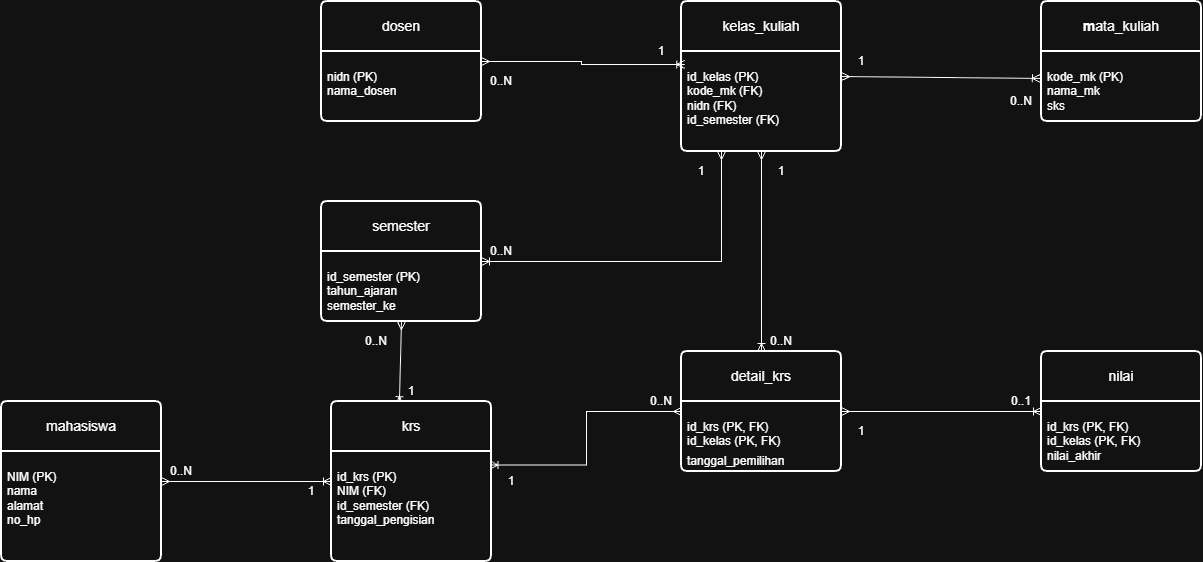

The diagram above was exported from draw.io. Its source (the exported page's mxGraphModel, read from the mxfile embedded in the PNG):
<mxGraphModel dx="2609" dy="1130" grid="1" gridSize="10" guides="1" tooltips="1" connect="1" arrows="1" fold="1" page="1" pageScale="1" pageWidth="850" pageHeight="1100" math="0" shadow="0">
  <root>
    <mxCell id="0" />
    <mxCell id="1" parent="0" />
    <mxCell id="laipnm1rrJOiiOmvA7fD-31" edge="1" parent="1" source="laipnm1rrJOiiOmvA7fD-1" style="edgeStyle=orthogonalEdgeStyle;shape=connector;rounded=0;orthogonalLoop=1;jettySize=auto;html=1;exitX=1;exitY=0.5;exitDx=0;exitDy=0;entryX=0;entryY=0.5;entryDx=0;entryDy=0;strokeColor=default;align=center;verticalAlign=middle;fontFamily=Helvetica;fontSize=11;fontColor=default;labelBackgroundColor=default;startArrow=ERmany;startFill=0;endArrow=ERoneToMany;endFill=0;" target="laipnm1rrJOiiOmvA7fD-11">
      <mxGeometry relative="1" as="geometry" />
    </mxCell>
    <mxCell id="laipnm1rrJOiiOmvA7fD-1" parent="1" style="swimlane;childLayout=stackLayout;horizontal=1;startSize=50;horizontalStack=0;rounded=1;fontSize=14;fontStyle=0;strokeWidth=2;resizeParent=0;resizeLast=1;shadow=0;dashed=0;align=center;arcSize=4;whiteSpace=wrap;html=1;" value="mahasiswa" vertex="1">
      <mxGeometry height="160" width="160" x="-800" y="440" as="geometry" />
    </mxCell>
    <mxCell id="laipnm1rrJOiiOmvA7fD-2" parent="laipnm1rrJOiiOmvA7fD-1" style="align=left;strokeColor=none;fillColor=none;spacingLeft=4;spacingRight=4;fontSize=12;verticalAlign=top;rotatable=0;part=1;html=1;whiteSpace=wrap;" value="&lt;p&gt;NIM (PK)&lt;br&gt;nama&lt;br&gt;alamat&lt;br&gt;no_hp&lt;/p&gt;" vertex="1">
      <mxGeometry height="110" width="160" y="50" as="geometry" />
    </mxCell>
    <mxCell id="laipnm1rrJOiiOmvA7fD-3" parent="1" style="swimlane;childLayout=stackLayout;horizontal=1;startSize=50;horizontalStack=0;rounded=1;fontSize=14;fontStyle=0;strokeWidth=2;resizeParent=0;resizeLast=1;shadow=0;dashed=0;align=center;arcSize=4;whiteSpace=wrap;html=1;" value="&lt;strong&gt;m&lt;/strong&gt;ata_kuliah" vertex="1">
      <mxGeometry height="120" width="160" x="240" y="40" as="geometry" />
    </mxCell>
    <mxCell id="laipnm1rrJOiiOmvA7fD-4" parent="laipnm1rrJOiiOmvA7fD-3" style="align=left;strokeColor=none;fillColor=none;spacingLeft=4;spacingRight=4;fontSize=12;verticalAlign=top;rotatable=0;part=1;html=1;whiteSpace=wrap;" value="&lt;p&gt;kode_mk (PK)&lt;br&gt;nama_mk&lt;br&gt;sks&lt;/p&gt;" vertex="1">
      <mxGeometry height="70" width="160" y="50" as="geometry" />
    </mxCell>
    <mxCell id="laipnm1rrJOiiOmvA7fD-5" parent="1" style="swimlane;childLayout=stackLayout;horizontal=1;startSize=50;horizontalStack=0;rounded=1;fontSize=14;fontStyle=0;strokeWidth=2;resizeParent=0;resizeLast=1;shadow=0;dashed=0;align=center;arcSize=4;whiteSpace=wrap;html=1;" value="dosen" vertex="1">
      <mxGeometry height="120" width="160" x="-480" y="40" as="geometry" />
    </mxCell>
    <mxCell id="laipnm1rrJOiiOmvA7fD-6" parent="laipnm1rrJOiiOmvA7fD-5" style="align=left;strokeColor=none;fillColor=none;spacingLeft=4;spacingRight=4;fontSize=12;verticalAlign=top;rotatable=0;part=1;html=1;whiteSpace=wrap;" value="&lt;p&gt;nidn (PK)&lt;br&gt;nama_dosen&lt;/p&gt;" vertex="1">
      <mxGeometry height="70" width="160" y="50" as="geometry" />
    </mxCell>
    <mxCell id="laipnm1rrJOiiOmvA7fD-30" edge="1" parent="1" source="laipnm1rrJOiiOmvA7fD-7" style="shape=connector;rounded=0;orthogonalLoop=1;jettySize=auto;html=1;exitX=0.5;exitY=1;exitDx=0;exitDy=0;strokeColor=default;align=center;verticalAlign=middle;fontFamily=Helvetica;fontSize=11;fontColor=default;labelBackgroundColor=default;startArrow=ERmany;startFill=0;endArrow=ERoneToMany;endFill=0;entryX=0.424;entryY=0.02;entryDx=0;entryDy=0;entryPerimeter=0;" target="laipnm1rrJOiiOmvA7fD-11">
      <mxGeometry relative="1" x="-0.8799" as="geometry">
        <mxPoint x="-399.22807017543846" y="370" as="targetPoint" />
      </mxGeometry>
    </mxCell>
    <mxCell id="laipnm1rrJOiiOmvA7fD-7" parent="1" style="swimlane;childLayout=stackLayout;horizontal=1;startSize=50;horizontalStack=0;rounded=1;fontSize=14;fontStyle=0;strokeWidth=2;resizeParent=0;resizeLast=1;shadow=0;dashed=0;align=center;arcSize=4;whiteSpace=wrap;html=1;" value="semester" vertex="1">
      <mxGeometry height="120" width="160" x="-480" y="240" as="geometry" />
    </mxCell>
    <mxCell id="laipnm1rrJOiiOmvA7fD-8" parent="laipnm1rrJOiiOmvA7fD-7" style="align=left;strokeColor=none;fillColor=none;spacingLeft=4;spacingRight=4;fontSize=12;verticalAlign=top;rotatable=0;part=1;html=1;whiteSpace=wrap;" value="&lt;p&gt;id_semester (PK)&lt;br&gt;tahun_ajaran&lt;br&gt;semester_ke&lt;/p&gt;" vertex="1">
      <mxGeometry height="70" width="160" y="50" as="geometry" />
    </mxCell>
    <mxCell id="laipnm1rrJOiiOmvA7fD-20" edge="1" parent="1" source="laipnm1rrJOiiOmvA7fD-9" style="shape=connector;rounded=0;orthogonalLoop=1;jettySize=auto;html=1;exitX=1;exitY=0.5;exitDx=0;exitDy=0;strokeColor=default;align=center;verticalAlign=middle;fontFamily=Helvetica;fontSize=11;fontColor=default;labelBackgroundColor=default;startArrow=ERmany;startFill=0;endArrow=ERoneToMany;endFill=0;entryX=-0.007;entryY=0.385;entryDx=0;entryDy=0;entryPerimeter=0;" target="laipnm1rrJOiiOmvA7fD-4">
      <mxGeometry relative="1" x="-0.0447" as="geometry">
        <mxPoint x="230" y="115.55555555555554" as="targetPoint" />
      </mxGeometry>
    </mxCell>
    <mxCell id="laipnm1rrJOiiOmvA7fD-25" edge="1" parent="1" source="laipnm1rrJOiiOmvA7fD-9" style="edgeStyle=orthogonalEdgeStyle;shape=connector;rounded=0;orthogonalLoop=1;jettySize=auto;html=1;exitX=0.5;exitY=1;exitDx=0;exitDy=0;entryX=0.5;entryY=0;entryDx=0;entryDy=0;strokeColor=default;align=center;verticalAlign=middle;fontFamily=Helvetica;fontSize=11;fontColor=default;labelBackgroundColor=default;startArrow=ERmany;startFill=0;endArrow=ERoneToMany;endFill=0;" target="laipnm1rrJOiiOmvA7fD-13">
      <mxGeometry relative="1" as="geometry" />
    </mxCell>
    <mxCell id="laipnm1rrJOiiOmvA7fD-32" edge="1" parent="1" source="laipnm1rrJOiiOmvA7fD-9" style="edgeStyle=orthogonalEdgeStyle;shape=connector;rounded=0;orthogonalLoop=1;jettySize=auto;html=1;exitX=0.25;exitY=1;exitDx=0;exitDy=0;entryX=1;entryY=0.5;entryDx=0;entryDy=0;strokeColor=default;align=center;verticalAlign=middle;fontFamily=Helvetica;fontSize=11;fontColor=default;labelBackgroundColor=default;startArrow=ERmany;startFill=0;endArrow=ERoneToMany;endFill=0;" target="laipnm1rrJOiiOmvA7fD-7">
      <mxGeometry relative="1" as="geometry" />
    </mxCell>
    <mxCell id="laipnm1rrJOiiOmvA7fD-9" parent="1" style="swimlane;childLayout=stackLayout;horizontal=1;startSize=50;horizontalStack=0;rounded=1;fontSize=14;fontStyle=0;strokeWidth=2;resizeParent=0;resizeLast=1;shadow=0;dashed=0;align=center;arcSize=4;whiteSpace=wrap;html=1;" value="kelas_kuliah" vertex="1">
      <mxGeometry height="150" width="160" x="-120" y="40" as="geometry" />
    </mxCell>
    <mxCell id="laipnm1rrJOiiOmvA7fD-10" parent="laipnm1rrJOiiOmvA7fD-9" style="align=left;strokeColor=none;fillColor=none;spacingLeft=4;spacingRight=4;fontSize=12;verticalAlign=top;rotatable=0;part=1;html=1;whiteSpace=wrap;" value="&lt;p&gt;id_kelas (PK)&lt;br&gt;kode_mk (FK)&lt;br&gt;nidn (FK)&lt;br&gt;id_semester (FK)&lt;/p&gt;" vertex="1">
      <mxGeometry height="100" width="160" y="50" as="geometry" />
    </mxCell>
    <mxCell id="laipnm1rrJOiiOmvA7fD-11" parent="1" style="swimlane;childLayout=stackLayout;horizontal=1;startSize=50;horizontalStack=0;rounded=1;fontSize=14;fontStyle=0;strokeWidth=2;resizeParent=0;resizeLast=1;shadow=0;dashed=0;align=center;arcSize=4;whiteSpace=wrap;html=1;" value="krs" vertex="1">
      <mxGeometry height="160" width="160" x="-470" y="440" as="geometry" />
    </mxCell>
    <mxCell id="laipnm1rrJOiiOmvA7fD-12" parent="laipnm1rrJOiiOmvA7fD-11" style="align=left;strokeColor=none;fillColor=none;spacingLeft=4;spacingRight=4;fontSize=12;verticalAlign=top;rotatable=0;part=1;html=1;whiteSpace=wrap;" value="&lt;p&gt;id_krs (PK)&lt;br&gt;NIM (FK)&lt;br&gt;id_semester (FK)&lt;br&gt;tanggal_pengisian&lt;/p&gt;" vertex="1">
      <mxGeometry height="110" width="160" y="50" as="geometry" />
    </mxCell>
    <mxCell id="laipnm1rrJOiiOmvA7fD-27" edge="1" parent="1" source="laipnm1rrJOiiOmvA7fD-13" style="edgeStyle=orthogonalEdgeStyle;shape=connector;rounded=0;orthogonalLoop=1;jettySize=auto;html=1;exitX=1;exitY=0.5;exitDx=0;exitDy=0;entryX=0;entryY=0.5;entryDx=0;entryDy=0;strokeColor=default;align=center;verticalAlign=middle;fontFamily=Helvetica;fontSize=11;fontColor=default;labelBackgroundColor=default;startArrow=ERmany;startFill=0;endArrow=ERoneToMany;endFill=0;" target="laipnm1rrJOiiOmvA7fD-15">
      <mxGeometry relative="1" as="geometry" />
    </mxCell>
    <mxCell id="laipnm1rrJOiiOmvA7fD-13" parent="1" style="swimlane;childLayout=stackLayout;horizontal=1;startSize=50;horizontalStack=0;rounded=1;fontSize=14;fontStyle=0;strokeWidth=2;resizeParent=0;resizeLast=1;shadow=0;dashed=0;align=center;arcSize=4;whiteSpace=wrap;html=1;" value="detail_krs" vertex="1">
      <mxGeometry height="120" width="160" x="-120" y="390" as="geometry" />
    </mxCell>
    <mxCell id="laipnm1rrJOiiOmvA7fD-14" parent="laipnm1rrJOiiOmvA7fD-13" style="align=left;strokeColor=none;fillColor=none;spacingLeft=4;spacingRight=4;fontSize=12;verticalAlign=top;rotatable=0;part=1;html=1;whiteSpace=wrap;" value="&lt;p&gt;id_krs (PK, FK)&lt;br&gt;id_kelas (PK, FK)&lt;/p&gt;&lt;p style=&quot;line-height: 0%;&quot;&gt;tanggal_pemilihan&lt;/p&gt;" vertex="1">
      <mxGeometry height="70" width="160" y="50" as="geometry" />
    </mxCell>
    <mxCell id="laipnm1rrJOiiOmvA7fD-15" parent="1" style="swimlane;childLayout=stackLayout;horizontal=1;startSize=50;horizontalStack=0;rounded=1;fontSize=14;fontStyle=0;strokeWidth=2;resizeParent=0;resizeLast=1;shadow=0;dashed=0;align=center;arcSize=4;whiteSpace=wrap;html=1;" value="nilai" vertex="1">
      <mxGeometry height="120" width="160" x="240" y="390" as="geometry" />
    </mxCell>
    <mxCell id="laipnm1rrJOiiOmvA7fD-16" parent="laipnm1rrJOiiOmvA7fD-15" style="align=left;strokeColor=none;fillColor=none;spacingLeft=4;spacingRight=4;fontSize=12;verticalAlign=top;rotatable=0;part=1;html=1;whiteSpace=wrap;" value="&lt;p&gt;id_krs (PK, FK)&lt;br&gt;id_kelas (PK, FK)&lt;br&gt;nilai_akhir&lt;/p&gt;" vertex="1">
      <mxGeometry height="70" width="160" y="50" as="geometry" />
    </mxCell>
    <mxCell id="laipnm1rrJOiiOmvA7fD-22" edge="1" parent="1" source="laipnm1rrJOiiOmvA7fD-5" style="shape=connector;rounded=0;orthogonalLoop=1;jettySize=auto;html=1;exitX=1;exitY=0.5;exitDx=0;exitDy=0;entryX=0.02;entryY=0.129;entryDx=0;entryDy=0;entryPerimeter=0;strokeColor=default;align=center;verticalAlign=middle;fontFamily=Helvetica;fontSize=11;fontColor=default;labelBackgroundColor=default;startArrow=ERmany;startFill=0;endArrow=ERoneToMany;endFill=0;edgeStyle=orthogonalEdgeStyle;" target="laipnm1rrJOiiOmvA7fD-10">
      <mxGeometry relative="1" x="-0.0157" as="geometry" />
    </mxCell>
    <mxCell id="laipnm1rrJOiiOmvA7fD-28" edge="1" parent="1" source="laipnm1rrJOiiOmvA7fD-13" style="shape=connector;rounded=0;orthogonalLoop=1;jettySize=auto;html=1;exitX=0;exitY=0.5;exitDx=0;exitDy=0;entryX=0.991;entryY=0.123;entryDx=0;entryDy=0;entryPerimeter=0;strokeColor=default;align=center;verticalAlign=middle;fontFamily=Helvetica;fontSize=11;fontColor=default;labelBackgroundColor=default;startArrow=ERmany;startFill=0;endArrow=ERoneToMany;endFill=0;edgeStyle=orthogonalEdgeStyle;" target="laipnm1rrJOiiOmvA7fD-12">
      <mxGeometry relative="1" x="-0.0068" as="geometry" />
    </mxCell>
    <mxCell id="laipnm1rrJOiiOmvA7fD-33" parent="1" style="text;html=1;whiteSpace=wrap;strokeColor=none;fillColor=none;align=center;verticalAlign=middle;rounded=0;" value="0..N" vertex="1">
      <mxGeometry height="40" width="60" x="190" y="120" as="geometry" />
    </mxCell>
    <mxCell id="laipnm1rrJOiiOmvA7fD-35" parent="1" style="text;html=1;whiteSpace=wrap;strokeColor=none;fillColor=none;align=center;verticalAlign=middle;rounded=0;" value="1" vertex="1">
      <mxGeometry height="40" width="60" x="30" y="80" as="geometry" />
    </mxCell>
    <mxCell id="laipnm1rrJOiiOmvA7fD-36" parent="1" style="text;html=1;whiteSpace=wrap;strokeColor=none;fillColor=none;align=center;verticalAlign=middle;rounded=0;" value="1" vertex="1">
      <mxGeometry height="40" width="60" x="-170" y="70" as="geometry" />
    </mxCell>
    <mxCell id="laipnm1rrJOiiOmvA7fD-37" parent="1" style="text;html=1;whiteSpace=wrap;strokeColor=none;fillColor=none;align=center;verticalAlign=middle;rounded=0;" value="0..N" vertex="1">
      <mxGeometry height="40" width="60" x="-330" y="100" as="geometry" />
    </mxCell>
    <mxCell id="laipnm1rrJOiiOmvA7fD-38" parent="1" style="text;html=1;whiteSpace=wrap;strokeColor=none;fillColor=none;align=center;verticalAlign=middle;rounded=0;" value="1" vertex="1">
      <mxGeometry height="40" width="60" x="-520" y="510" as="geometry" />
    </mxCell>
    <mxCell id="laipnm1rrJOiiOmvA7fD-39" parent="1" style="text;html=1;whiteSpace=wrap;strokeColor=none;fillColor=none;align=center;verticalAlign=middle;rounded=0;" value="0..N" vertex="1">
      <mxGeometry height="40" width="60" x="-650" y="490" as="geometry" />
    </mxCell>
    <mxCell id="laipnm1rrJOiiOmvA7fD-40" parent="1" style="text;html=1;whiteSpace=wrap;strokeColor=none;fillColor=none;align=center;verticalAlign=middle;rounded=0;" value="1" vertex="1">
      <mxGeometry height="40" width="60" x="-420" y="410" as="geometry" />
    </mxCell>
    <mxCell id="laipnm1rrJOiiOmvA7fD-41" parent="1" style="text;html=1;whiteSpace=wrap;strokeColor=none;fillColor=none;align=center;verticalAlign=middle;rounded=0;" value="0..N" vertex="1">
      <mxGeometry height="40" width="60" x="-455" y="360" as="geometry" />
    </mxCell>
    <mxCell id="laipnm1rrJOiiOmvA7fD-42" parent="1" style="text;html=1;whiteSpace=wrap;strokeColor=none;fillColor=none;align=center;verticalAlign=middle;rounded=0;" value="1" vertex="1">
      <mxGeometry height="40" width="60" x="-320" y="500" as="geometry" />
    </mxCell>
    <mxCell id="laipnm1rrJOiiOmvA7fD-43" parent="1" style="text;html=1;whiteSpace=wrap;strokeColor=none;fillColor=none;align=center;verticalAlign=middle;rounded=0;" value="0..N" vertex="1">
      <mxGeometry height="40" width="60" x="-170" y="420" as="geometry" />
    </mxCell>
    <mxCell id="laipnm1rrJOiiOmvA7fD-45" parent="1" style="text;html=1;whiteSpace=wrap;strokeColor=none;fillColor=none;align=center;verticalAlign=middle;rounded=0;" value="1" vertex="1">
      <mxGeometry height="40" width="60" x="-50" y="190" as="geometry" />
    </mxCell>
    <mxCell id="laipnm1rrJOiiOmvA7fD-46" parent="1" style="text;html=1;whiteSpace=wrap;strokeColor=none;fillColor=none;align=center;verticalAlign=middle;rounded=0;" value="0..N" vertex="1">
      <mxGeometry height="40" width="60" x="-50" y="360" as="geometry" />
    </mxCell>
    <mxCell id="laipnm1rrJOiiOmvA7fD-47" parent="1" style="text;html=1;whiteSpace=wrap;strokeColor=none;fillColor=none;align=center;verticalAlign=middle;rounded=0;" value="1" vertex="1">
      <mxGeometry height="40" width="60" x="30" y="450" as="geometry" />
    </mxCell>
    <mxCell id="laipnm1rrJOiiOmvA7fD-48" parent="1" style="text;html=1;whiteSpace=wrap;strokeColor=none;fillColor=none;align=center;verticalAlign=middle;rounded=0;" value="0..1" vertex="1">
      <mxGeometry height="40" width="60" x="190" y="420" as="geometry" />
    </mxCell>
    <mxCell id="laipnm1rrJOiiOmvA7fD-49" parent="1" style="text;html=1;whiteSpace=wrap;strokeColor=none;fillColor=none;align=center;verticalAlign=middle;rounded=0;" value="1" vertex="1">
      <mxGeometry height="40" width="60" x="-130" y="190" as="geometry" />
    </mxCell>
    <mxCell id="laipnm1rrJOiiOmvA7fD-50" parent="1" style="text;html=1;whiteSpace=wrap;strokeColor=none;fillColor=none;align=center;verticalAlign=middle;rounded=0;" value="0..N" vertex="1">
      <mxGeometry height="40" width="60" x="-330" y="270" as="geometry" />
    </mxCell>
  </root>
</mxGraphModel>